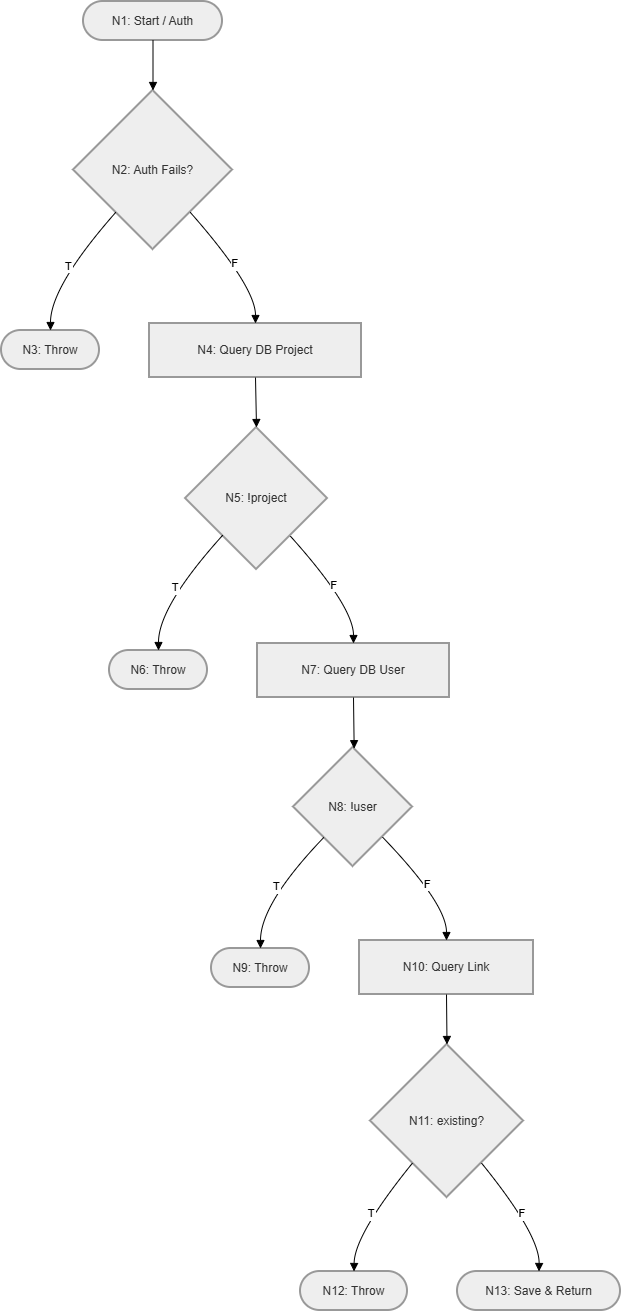

The diagram above was exported from draw.io. Its source (the exported page's mxGraphModel, read from the mxfile embedded in the PNG):
<mxGraphModel dx="1246" dy="720" grid="0" gridSize="10" guides="1" tooltips="1" connect="1" arrows="1" fold="1" page="0" pageScale="1" pageWidth="1169" pageHeight="827" background="#ffffff" math="0" shadow="0">
  <root>
    <mxCell id="0" />
    <mxCell id="1" parent="0" />
    <mxCell id="4w1ctPCgQHbM-zXMSq0C-283" parent="1" style="rounded=1;whiteSpace=wrap;arcSize=50;strokeWidth=2;fillColor=light-dark(#eeeeee,#1f2020);strokeColor=light-dark(#999999,#cccccc);fontColor=light-dark(#333333,#cccccc);" value="N1: Start / Auth" vertex="1">
      <mxGeometry height="39" width="139" x="209" y="380" as="geometry" />
    </mxCell>
    <mxCell id="4w1ctPCgQHbM-zXMSq0C-284" parent="1" style="rhombus;strokeWidth=2;whiteSpace=wrap;fillColor=light-dark(#eeeeee,#1f2020);strokeColor=light-dark(#999999,#cccccc);fontColor=light-dark(#333333,#cccccc);" value="N2: Auth Fails?" vertex="1">
      <mxGeometry height="159" width="159" x="199" y="469" as="geometry" />
    </mxCell>
    <mxCell id="4w1ctPCgQHbM-zXMSq0C-285" parent="1" style="rounded=1;whiteSpace=wrap;arcSize=50;strokeWidth=2;fillColor=light-dark(#eeeeee,#1f2020);strokeColor=light-dark(#999999,#cccccc);fontColor=light-dark(#333333,#cccccc);" value="N3: Throw" vertex="1">
      <mxGeometry height="39" width="98" x="127" y="709" as="geometry" />
    </mxCell>
    <mxCell id="4w1ctPCgQHbM-zXMSq0C-286" parent="1" style="whiteSpace=wrap;strokeWidth=2;fillColor=light-dark(#eeeeee,#1f2020);strokeColor=light-dark(#999999,#cccccc);fontColor=light-dark(#333333,#cccccc);" value="N4: Query DB Project" vertex="1">
      <mxGeometry height="54" width="212" x="275" y="702" as="geometry" />
    </mxCell>
    <mxCell id="4w1ctPCgQHbM-zXMSq0C-287" parent="1" style="rhombus;strokeWidth=2;whiteSpace=wrap;fillColor=light-dark(#eeeeee,#1f2020);strokeColor=light-dark(#999999,#cccccc);fontColor=light-dark(#333333,#cccccc);" value="N5: !project" vertex="1">
      <mxGeometry height="142" width="142" x="311" y="806" as="geometry" />
    </mxCell>
    <mxCell id="4w1ctPCgQHbM-zXMSq0C-288" parent="1" style="rounded=1;whiteSpace=wrap;arcSize=50;strokeWidth=2;fillColor=light-dark(#eeeeee,#1f2020);strokeColor=light-dark(#999999,#cccccc);fontColor=light-dark(#333333,#cccccc);" value="N6: Throw" vertex="1">
      <mxGeometry height="39" width="98" x="235" y="1029" as="geometry" />
    </mxCell>
    <mxCell id="4w1ctPCgQHbM-zXMSq0C-289" parent="1" style="whiteSpace=wrap;strokeWidth=2;fillColor=light-dark(#eeeeee,#1f2020);strokeColor=light-dark(#999999,#cccccc);fontColor=light-dark(#333333,#cccccc);" value="N7: Query DB User" vertex="1">
      <mxGeometry height="54" width="192" x="383" y="1022" as="geometry" />
    </mxCell>
    <mxCell id="4w1ctPCgQHbM-zXMSq0C-290" parent="1" style="rhombus;strokeWidth=2;whiteSpace=wrap;fillColor=light-dark(#eeeeee,#1f2020);strokeColor=light-dark(#999999,#cccccc);fontColor=light-dark(#333333,#cccccc);" value="N8: !user" vertex="1">
      <mxGeometry height="119" width="119" x="419" y="1126" as="geometry" />
    </mxCell>
    <mxCell id="4w1ctPCgQHbM-zXMSq0C-291" parent="1" style="rounded=1;whiteSpace=wrap;arcSize=50;strokeWidth=2;fillColor=light-dark(#eeeeee,#1f2020);strokeColor=light-dark(#999999,#cccccc);fontColor=light-dark(#333333,#cccccc);" value="N9: Throw" vertex="1">
      <mxGeometry height="39" width="98" x="337" y="1327" as="geometry" />
    </mxCell>
    <mxCell id="4w1ctPCgQHbM-zXMSq0C-292" parent="1" style="whiteSpace=wrap;strokeWidth=2;fillColor=light-dark(#eeeeee,#1f2020);strokeColor=light-dark(#999999,#cccccc);fontColor=light-dark(#333333,#cccccc);" value="N10: Query Link" vertex="1">
      <mxGeometry height="54" width="174" x="485" y="1319" as="geometry" />
    </mxCell>
    <mxCell id="4w1ctPCgQHbM-zXMSq0C-293" parent="1" style="rhombus;strokeWidth=2;whiteSpace=wrap;fillColor=light-dark(#eeeeee,#1f2020);strokeColor=light-dark(#999999,#cccccc);fontColor=light-dark(#333333,#cccccc);" value="N11: existing?" vertex="1">
      <mxGeometry height="153" width="153" x="496" y="1423" as="geometry" />
    </mxCell>
    <mxCell id="4w1ctPCgQHbM-zXMSq0C-294" parent="1" style="rounded=1;whiteSpace=wrap;arcSize=50;strokeWidth=2;fillColor=light-dark(#eeeeee,#1f2020);strokeColor=light-dark(#999999,#cccccc);fontColor=light-dark(#333333,#cccccc);" value="N12: Throw" vertex="1">
      <mxGeometry height="39" width="107" x="426" y="1650" as="geometry" />
    </mxCell>
    <mxCell id="4w1ctPCgQHbM-zXMSq0C-295" parent="1" style="rounded=1;whiteSpace=wrap;arcSize=50;strokeWidth=2;fillColor=light-dark(#eeeeee,#1f2020);strokeColor=light-dark(#999999,#cccccc);fontColor=light-dark(#333333,#cccccc);" value="N13: Save &amp; Return" vertex="1">
      <mxGeometry height="39" width="163" x="583" y="1650" as="geometry" />
    </mxCell>
    <mxCell id="4w1ctPCgQHbM-zXMSq0C-296" edge="1" parent="1" source="4w1ctPCgQHbM-zXMSq0C-283" style="curved=1;startArrow=none;endArrow=block;exitX=0.5;exitY=1;entryX=0.5;entryY=0;rounded=0;" target="4w1ctPCgQHbM-zXMSq0C-284" value="">
      <mxGeometry relative="1" as="geometry">
        <Array as="points" />
      </mxGeometry>
    </mxCell>
    <mxCell id="4w1ctPCgQHbM-zXMSq0C-297" edge="1" parent="1" source="4w1ctPCgQHbM-zXMSq0C-284" style="curved=1;startArrow=none;endArrow=block;exitX=0.06;exitY=1;entryX=0.5;entryY=0.01;rounded=0;" target="4w1ctPCgQHbM-zXMSq0C-285" value="T">
      <mxGeometry relative="1" as="geometry">
        <Array as="points">
          <mxPoint x="176" y="665" />
        </Array>
      </mxGeometry>
    </mxCell>
    <mxCell id="4w1ctPCgQHbM-zXMSq0C-298" edge="1" parent="1" source="4w1ctPCgQHbM-zXMSq0C-284" style="curved=1;startArrow=none;endArrow=block;exitX=0.94;exitY=1;entryX=0.5;entryY=0;rounded=0;" target="4w1ctPCgQHbM-zXMSq0C-286" value="F">
      <mxGeometry relative="1" as="geometry">
        <Array as="points">
          <mxPoint x="381" y="665" />
        </Array>
      </mxGeometry>
    </mxCell>
    <mxCell id="4w1ctPCgQHbM-zXMSq0C-299" edge="1" parent="1" source="4w1ctPCgQHbM-zXMSq0C-286" style="curved=1;startArrow=none;endArrow=block;exitX=0.5;exitY=1;entryX=0.5;entryY=0;rounded=0;" target="4w1ctPCgQHbM-zXMSq0C-287" value="">
      <mxGeometry relative="1" as="geometry">
        <Array as="points" />
      </mxGeometry>
    </mxCell>
    <mxCell id="4w1ctPCgQHbM-zXMSq0C-300" edge="1" parent="1" source="4w1ctPCgQHbM-zXMSq0C-287" style="curved=1;startArrow=none;endArrow=block;exitX=0.04;exitY=1;entryX=0.5;entryY=0;rounded=0;" target="4w1ctPCgQHbM-zXMSq0C-288" value="T">
      <mxGeometry relative="1" as="geometry">
        <Array as="points">
          <mxPoint x="284" y="985" />
        </Array>
      </mxGeometry>
    </mxCell>
    <mxCell id="4w1ctPCgQHbM-zXMSq0C-301" edge="1" parent="1" source="4w1ctPCgQHbM-zXMSq0C-287" style="curved=1;startArrow=none;endArrow=block;exitX=0.95;exitY=1;entryX=0.5;entryY=-0.01;rounded=0;" target="4w1ctPCgQHbM-zXMSq0C-289" value="F">
      <mxGeometry relative="1" as="geometry">
        <Array as="points">
          <mxPoint x="479" y="985" />
        </Array>
      </mxGeometry>
    </mxCell>
    <mxCell id="4w1ctPCgQHbM-zXMSq0C-302" edge="1" parent="1" source="4w1ctPCgQHbM-zXMSq0C-289" style="curved=1;startArrow=none;endArrow=block;exitX=0.5;exitY=0.99;entryX=0.51;entryY=0;rounded=0;" target="4w1ctPCgQHbM-zXMSq0C-290" value="">
      <mxGeometry relative="1" as="geometry">
        <Array as="points" />
      </mxGeometry>
    </mxCell>
    <mxCell id="4w1ctPCgQHbM-zXMSq0C-303" edge="1" parent="1" source="4w1ctPCgQHbM-zXMSq0C-290" style="curved=1;startArrow=none;endArrow=block;exitX=0.02;exitY=1;entryX=0.5;entryY=-0.01;rounded=0;" target="4w1ctPCgQHbM-zXMSq0C-291" value="T">
      <mxGeometry relative="1" as="geometry">
        <Array as="points">
          <mxPoint x="386" y="1282" />
        </Array>
      </mxGeometry>
    </mxCell>
    <mxCell id="4w1ctPCgQHbM-zXMSq0C-304" edge="1" parent="1" source="4w1ctPCgQHbM-zXMSq0C-290" style="curved=1;startArrow=none;endArrow=block;exitX=0.99;exitY=1;entryX=0.5;entryY=0;rounded=0;" target="4w1ctPCgQHbM-zXMSq0C-292" value="F">
      <mxGeometry relative="1" as="geometry">
        <Array as="points">
          <mxPoint x="572" y="1282" />
        </Array>
      </mxGeometry>
    </mxCell>
    <mxCell id="4w1ctPCgQHbM-zXMSq0C-305" edge="1" parent="1" source="4w1ctPCgQHbM-zXMSq0C-292" style="curved=1;startArrow=none;endArrow=block;exitX=0.5;exitY=1;entryX=0.5;entryY=0;rounded=0;" target="4w1ctPCgQHbM-zXMSq0C-293" value="">
      <mxGeometry relative="1" as="geometry">
        <Array as="points" />
      </mxGeometry>
    </mxCell>
    <mxCell id="4w1ctPCgQHbM-zXMSq0C-306" edge="1" parent="1" source="4w1ctPCgQHbM-zXMSq0C-293" style="curved=1;startArrow=none;endArrow=block;exitX=0.09;exitY=1;entryX=0.5;entryY=0;rounded=0;" target="4w1ctPCgQHbM-zXMSq0C-294" value="T">
      <mxGeometry relative="1" as="geometry">
        <Array as="points">
          <mxPoint x="480" y="1613" />
        </Array>
      </mxGeometry>
    </mxCell>
    <mxCell id="4w1ctPCgQHbM-zXMSq0C-307" edge="1" parent="1" source="4w1ctPCgQHbM-zXMSq0C-293" style="curved=1;startArrow=none;endArrow=block;exitX=0.91;exitY=1;entryX=0.5;entryY=0;rounded=0;" target="4w1ctPCgQHbM-zXMSq0C-295" value="F">
      <mxGeometry relative="1" as="geometry">
        <Array as="points">
          <mxPoint x="665" y="1613" />
        </Array>
      </mxGeometry>
    </mxCell>
  </root>
</mxGraphModel>